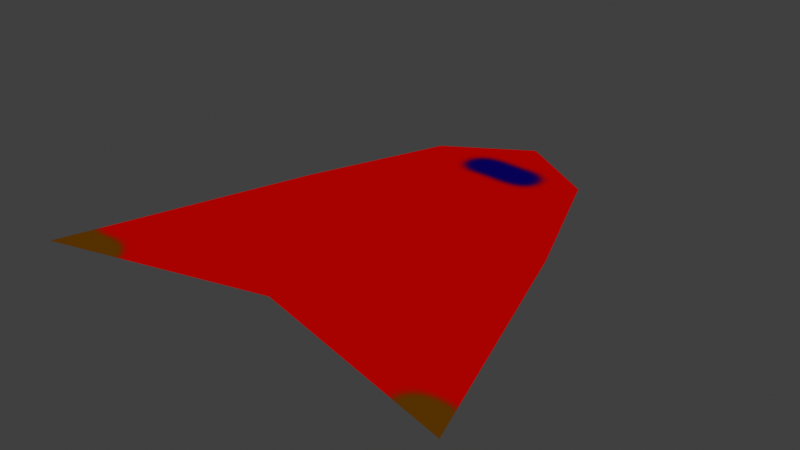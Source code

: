 # Source: ship.blend  (saved by Blender 2.93.20; exported with 4.5.12 LTS)
import bpy
from mathutils import Matrix  # noqa: F401  (used for matrix-valued properties, if any)

bpy.ops.wm.read_factory_settings(use_empty=True)
scene = bpy.context.scene
scene.name = 'Scene'

# ---- collections
col_collection = bpy.data.collections.new('Collection'); scene.collection.children.link(col_collection)

# ---- images (referenced by path relative to the original .blend; pixels are not part of the script)
import os
ASSET_DIR = os.environ.get("B2B_ASSET_DIR", "")  # directory of the original .blend (textures are referenced by path, not embedded)
HERE = os.path.dirname(os.path.abspath(__file__))  # packed textures are extracted next to this script under _unpacked/

def load_image(name, relpath, width, height, colorspace="sRGB"):
    """Load a texture the original file referenced (path relative to the .blend, or extracted next to this script)."""
    p = next((c for c in (os.path.join(HERE, relpath), os.path.join(ASSET_DIR, relpath)) if relpath and os.path.exists(c)), "")
    if p:
        img = bpy.data.images.load(p, check_existing=True)
        img.name = name
    else:  # same state as the original file: an image datablock whose file is absent (Cycles renders it pink)
        img = bpy.data.images.new(name, width, height)
        img.source = "FILE"
        img.filepath = "//" + (relpath or name)
    img.colorspace_settings.name = colorspace
    return img
img_ship = load_image('ship', '_unpacked/ship.d7bc7ac7.png', 1024, 1024, 'sRGB')

# ---- materials (node trees are filled in below, after node groups)
mat_material = bpy.data.materials.new('Material')
mat_material.alpha_threshold = 0.0
mat_material.use_transparent_shadow = False
mat_material.preview_render_type = 'FLAT'
mat_material.line_color = (0.0, 0.0, 0.0, 1.0)

# ---- material node trees
mat_material.use_nodes = True; mat_material.node_tree.nodes.clear()
_N = mat_material.node_tree.nodes; _L = mat_material.node_tree.links
n0 = _N.new('ShaderNodeOutputMaterial'); n0.name = 'Material Output'; n0.location = (300, 300)
n1 = _N.new('ShaderNodeTexImage'); n1.name = 'Image Texture'; n1.location = (-280, 280)
n1.image = img_ship
n2 = _N.new('ShaderNodeBackground'); n2.name = 'Background'; n2.location = (10, 300)
_L.new(n2.outputs[0], n0.inputs[0])
_L.new(n1.outputs[0], n2.inputs[0])
n0.is_active_output = True

# ---- world
world_world = bpy.data.worlds.new('World'); scene.world = world_world
world_world.use_nodes = True; world_world.node_tree.nodes.clear()
_N = world_world.node_tree.nodes; _L = world_world.node_tree.links
n0 = _N.new('ShaderNodeOutputWorld'); n0.name = 'World Output'; n0.location = (300, 300)
n1 = _N.new('ShaderNodeBackground'); n1.name = 'Background'; n1.location = (10, 300)
n1.inputs[0].default_value = (0.05088, 0.05088, 0.05088, 1.0)
_L.new(n1.outputs[0], n0.inputs[0])
n0.is_active_output = True
world_world.color = (0.05088, 0.05088, 0.05088)
world_world.use_sun_shadow = False
world_world.sun_shadow_jitter_overblur = 0.0

# ---- meshes
me_plane_001 = bpy.data.meshes.new('Plane.001')
me_plane_001.from_pydata([(-11.3, -11.79, 0.0), (11.3, -11.79, 0.0), (-4.371, 8.401, 0.0), (4.371, 8.401, 0.0), (-7.186, 1.129, 0.0), (0.0, -8.871, 0.0), (7.186, 1.129, 0.0), (0.0, 11.13, 0.0), (0.0, 1.129, 0.0)], [], [(8, 6, 3, 7), (4, 8, 7, 2), (0, 5, 8, 4), (5, 1, 6, 8)])
_uv = me_plane_001.uv_layers.new(name='UVMap')
_uv.uv.foreach_set('vector', [0.4364, 0.4929, 0.4364, 0.8064, 0.1191, 0.6836, 9.927e-05, 0.4929, 0.4364, 0.1795, 0.4364, 0.4929, 9.927e-05, 0.4929, 0.1191, 0.3022, 0.9999, 9.927e-05, 0.8726, 0.4929, 0.4364, 0.4929, 0.4364, 0.1795, 0.8726, 0.4929, 0.9999, 0.9858, 0.4364, 0.8064, 0.4364, 0.4929])
me_plane_001.materials.append(mat_material)
me_plane_001.use_remesh_fix_poles = True
me_plane_001.use_remesh_preserve_attributes = False
me_plane_001.update()

# ---- objects
ob_plane = bpy.data.objects.new('Plane', me_plane_001)

# ---- transforms, parenting, visibility, modifiers, constraints
ob_plane.location = (0.0, 0.0, 0.0)

# ---- collection membership
col_collection.objects.link(ob_plane)

# ---- scene / render settings (as saved in the file)
scene.frame_start = 1; scene.frame_end = 250; scene.frame_set(1)
scene.render.engine = 'BLENDER_EEVEE_NEXT'
scene.cycles.use_denoising = False
scene.cycles.samples = 128
scene.cycles.sampling_pattern = 'TABULATED_SOBOL'
scene.cycles.use_adaptive_sampling = False
scene.cycles.use_light_tree = False
scene.view_settings.view_transform = 'Standard'
bpy.context.view_layer.update()

# ---- added for rendering (the .blend has no active camera and no usable light): camera, sun
cam_auto = bpy.data.cameras.new('AutoCamera')
cam_auto.lens = 50.0
cam_auto.sensor_width = 36.0
cam_auto.clip_end = 1000.0
ob_auto_camera = bpy.data.objects.new('AutoCamera', cam_auto)
scene.collection.objects.link(ob_auto_camera)
ob_auto_camera.location = (29.7759, -36.0609, 23.8207)
ob_auto_camera.rotation_euler = (1.09748, -7.21219e-08, 0.694738)
scene.camera = ob_auto_camera
light_auto_sun = bpy.data.lights.new('AutoSun', 'SUN')
light_auto_sun.energy = 3.0
light_auto_sun.angle = 0.0523599
ob_auto_sun = bpy.data.objects.new('AutoSun', light_auto_sun)
scene.collection.objects.link(ob_auto_sun)
ob_auto_sun.rotation_euler = (0.872665, 0.174533, 0.523599)
bpy.context.view_layer.update()
